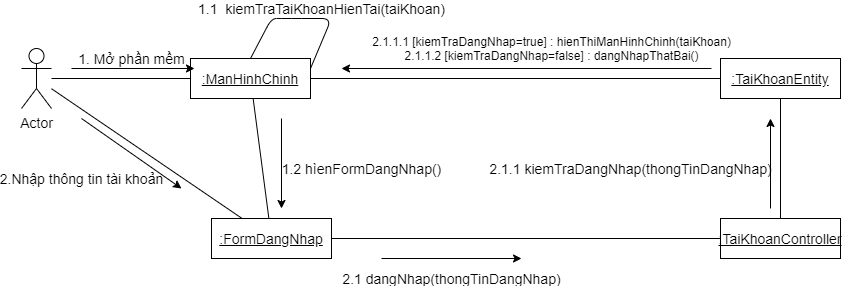

The diagram above was exported from draw.io. Its source (the exported page's mxGraphModel, read from the mxfile embedded in the PNG):
<mxGraphModel dx="926" dy="626" grid="1" gridSize="10" guides="1" tooltips="1" connect="1" arrows="1" fold="1" page="1" pageScale="1" pageWidth="850" pageHeight="1100" math="0" shadow="0">
  <root>
    <mxCell id="0" />
    <mxCell id="1" parent="0" />
    <mxCell id="7jYxN-CEkSdcWfcaSGoC-1" value="&lt;u style=&quot;font-size: 14px;&quot;&gt;:ManHinhChinh&lt;/u&gt;" style="rounded=0;whiteSpace=wrap;html=1;fontSize=14;" parent="1" vertex="1">
      <mxGeometry x="190" y="200" width="120" height="40" as="geometry" />
    </mxCell>
    <mxCell id="7jYxN-CEkSdcWfcaSGoC-2" value="Actor" style="shape=umlActor;verticalLabelPosition=bottom;verticalAlign=top;html=1;fontSize=14;" parent="1" vertex="1">
      <mxGeometry x="21" y="190" width="30" height="60" as="geometry" />
    </mxCell>
    <mxCell id="7jYxN-CEkSdcWfcaSGoC-3" value="&lt;u style=&quot;font-size: 14px;&quot;&gt;:FormDangNhap&lt;/u&gt;" style="rounded=0;whiteSpace=wrap;html=1;fontSize=14;" parent="1" vertex="1">
      <mxGeometry x="211" y="360" width="120" height="40" as="geometry" />
    </mxCell>
    <mxCell id="7jYxN-CEkSdcWfcaSGoC-4" value="&lt;u style=&quot;font-size: 14px;&quot;&gt;:TaiKhoanController&lt;/u&gt;" style="rounded=0;whiteSpace=wrap;html=1;fontSize=14;" parent="1" vertex="1">
      <mxGeometry x="720" y="360" width="120" height="40" as="geometry" />
    </mxCell>
    <mxCell id="7jYxN-CEkSdcWfcaSGoC-5" value="" style="endArrow=none;html=1;fontSize=14;" parent="1" source="7jYxN-CEkSdcWfcaSGoC-2" target="7jYxN-CEkSdcWfcaSGoC-1" edge="1">
      <mxGeometry width="50" height="50" relative="1" as="geometry">
        <mxPoint x="81" y="440" as="sourcePoint" />
        <mxPoint x="131" y="390" as="targetPoint" />
      </mxGeometry>
    </mxCell>
    <mxCell id="7jYxN-CEkSdcWfcaSGoC-6" value="" style="endArrow=none;html=1;fontSize=14;" parent="1" source="7jYxN-CEkSdcWfcaSGoC-3" target="7jYxN-CEkSdcWfcaSGoC-1" edge="1">
      <mxGeometry width="50" height="50" relative="1" as="geometry">
        <mxPoint x="221" y="310" as="sourcePoint" />
        <mxPoint x="271" y="260" as="targetPoint" />
      </mxGeometry>
    </mxCell>
    <mxCell id="7jYxN-CEkSdcWfcaSGoC-7" value="" style="endArrow=none;html=1;fontSize=14;" parent="1" source="7jYxN-CEkSdcWfcaSGoC-3" target="7jYxN-CEkSdcWfcaSGoC-4" edge="1">
      <mxGeometry width="50" height="50" relative="1" as="geometry">
        <mxPoint x="231" y="540" as="sourcePoint" />
        <mxPoint x="281" y="490" as="targetPoint" />
      </mxGeometry>
    </mxCell>
    <mxCell id="7jYxN-CEkSdcWfcaSGoC-8" value="&lt;u style=&quot;font-size: 14px;&quot;&gt;:TaiKhoanEntity&lt;/u&gt;" style="rounded=0;whiteSpace=wrap;html=1;fontSize=14;" parent="1" vertex="1">
      <mxGeometry x="720" y="200" width="120" height="40" as="geometry" />
    </mxCell>
    <mxCell id="7jYxN-CEkSdcWfcaSGoC-9" value="" style="endArrow=none;html=1;fontSize=14;" parent="1" source="7jYxN-CEkSdcWfcaSGoC-8" target="7jYxN-CEkSdcWfcaSGoC-4" edge="1">
      <mxGeometry width="50" height="50" relative="1" as="geometry">
        <mxPoint x="171" y="540" as="sourcePoint" />
        <mxPoint x="221" y="490" as="targetPoint" />
      </mxGeometry>
    </mxCell>
    <mxCell id="7jYxN-CEkSdcWfcaSGoC-10" value="1. Mở phần mềm" style="endArrow=classic;html=1;fontSize=14;" parent="1" edge="1">
      <mxGeometry x="-0.0244" y="10" width="50" height="50" relative="1" as="geometry">
        <mxPoint x="71" y="210" as="sourcePoint" />
        <mxPoint x="194" y="210" as="targetPoint" />
        <mxPoint as="offset" />
      </mxGeometry>
    </mxCell>
    <mxCell id="7jYxN-CEkSdcWfcaSGoC-12" value="&lt;span style=&quot;color: rgb(0 , 0 , 0) ; font-family: &amp;#34;helvetica&amp;#34; ; font-size: 14px ; font-style: normal ; font-weight: 400 ; letter-spacing: normal ; text-align: center ; text-indent: 0px ; text-transform: none ; word-spacing: 0px ; display: inline ; float: none&quot;&gt;1.1&amp;nbsp; kiemTraTaiKhoanHienTai(taiKhoan)&lt;/span&gt;" style="endArrow=none;html=1;exitX=1;exitY=0.25;exitDx=0;exitDy=0;entryX=0.5;entryY=0;entryDx=0;entryDy=0;endFill=0;labelBackgroundColor=none;fontSize=14;" parent="1" source="7jYxN-CEkSdcWfcaSGoC-1" target="7jYxN-CEkSdcWfcaSGoC-1" edge="1">
      <mxGeometry x="-0.2" y="-10" width="50" height="50" relative="1" as="geometry">
        <mxPoint x="361" y="210" as="sourcePoint" />
        <mxPoint x="411" y="160" as="targetPoint" />
        <Array as="points">
          <mxPoint x="331" y="160" />
          <mxPoint x="291" y="160" />
          <mxPoint x="271" y="160" />
        </Array>
        <mxPoint as="offset" />
      </mxGeometry>
    </mxCell>
    <mxCell id="7jYxN-CEkSdcWfcaSGoC-14" value="1.2 hìenFormDangNhap()" style="endArrow=classic;html=1;labelBackgroundColor=none;fontSize=14;" parent="1" edge="1">
      <mxGeometry x="0.1111" y="80" width="50" height="50" relative="1" as="geometry">
        <mxPoint x="281" y="260" as="sourcePoint" />
        <mxPoint x="281" y="350" as="targetPoint" />
        <mxPoint as="offset" />
      </mxGeometry>
    </mxCell>
    <mxCell id="7jYxN-CEkSdcWfcaSGoC-15" value="&lt;span style=&quot;color: rgb(0, 0, 0); font-family: helvetica; font-size: 14px; font-style: normal; font-weight: 400; letter-spacing: normal; text-align: center; text-indent: 0px; text-transform: none; word-spacing: 0px; background-color: rgb(255, 255, 255); display: inline; float: none;&quot;&gt;2.1 dangNhap(thongTinDangNhap)&lt;/span&gt;&lt;br style=&quot;font-size: 14px;&quot;&gt;" style="endArrow=classic;html=1;labelBackgroundColor=none;fontSize=14;" parent="1" edge="1">
      <mxGeometry y="-20" width="50" height="50" relative="1" as="geometry">
        <mxPoint x="381" y="400" as="sourcePoint" />
        <mxPoint x="521" y="400" as="targetPoint" />
        <mxPoint as="offset" />
      </mxGeometry>
    </mxCell>
    <mxCell id="7jYxN-CEkSdcWfcaSGoC-16" value="2.1.1 kiemTraDangNhap(thongTinDangNhap)" style="endArrow=classic;html=1;labelBackgroundColor=none;fontSize=14;" parent="1" edge="1">
      <mxGeometry x="-0.1111" y="140" width="50" height="50" relative="1" as="geometry">
        <mxPoint x="770" y="350" as="sourcePoint" />
        <mxPoint x="770" y="260" as="targetPoint" />
        <mxPoint as="offset" />
      </mxGeometry>
    </mxCell>
    <mxCell id="7jYxN-CEkSdcWfcaSGoC-17" value="" style="endArrow=none;html=1;labelBackgroundColor=none;fontSize=14;" parent="1" source="7jYxN-CEkSdcWfcaSGoC-8" target="7jYxN-CEkSdcWfcaSGoC-1" edge="1">
      <mxGeometry width="50" height="50" relative="1" as="geometry">
        <mxPoint x="161" y="350" as="sourcePoint" />
        <mxPoint x="211" y="300" as="targetPoint" />
      </mxGeometry>
    </mxCell>
    <mxCell id="7jYxN-CEkSdcWfcaSGoC-19" value="" style="endArrow=none;html=1;labelBackgroundColor=none;fontSize=14;" parent="1" source="7jYxN-CEkSdcWfcaSGoC-3" target="7jYxN-CEkSdcWfcaSGoC-2" edge="1">
      <mxGeometry width="50" height="50" relative="1" as="geometry">
        <mxPoint x="101" y="490" as="sourcePoint" />
        <mxPoint x="151" y="440" as="targetPoint" />
      </mxGeometry>
    </mxCell>
    <mxCell id="7jYxN-CEkSdcWfcaSGoC-20" value="2.Nhập thông tin tài khoản" style="endArrow=classic;html=1;labelBackgroundColor=none;fontSize=14;" parent="1" edge="1">
      <mxGeometry x="-0.4362" y="-49" width="50" height="50" relative="1" as="geometry">
        <mxPoint x="81" y="260" as="sourcePoint" />
        <mxPoint x="181" y="330" as="targetPoint" />
        <mxPoint as="offset" />
      </mxGeometry>
    </mxCell>
    <mxCell id="7jYxN-CEkSdcWfcaSGoC-21" value="2.1.1.1 [kiemTraDangNhap=true] : hienThiManHinhChinh(taiKhoan)&lt;br style=&quot;font-size: 12px;&quot;&gt;2.1.1.2 [kiemTraDangNhap=false] : dangNhapThatBai()" style="endArrow=classic;html=1;labelBackgroundColor=none;fontSize=12;" parent="1" edge="1">
      <mxGeometry x="-0.1351" y="-20" width="50" height="50" relative="1" as="geometry">
        <mxPoint x="711" y="210" as="sourcePoint" />
        <mxPoint x="341" y="210" as="targetPoint" />
        <mxPoint as="offset" />
      </mxGeometry>
    </mxCell>
  </root>
</mxGraphModel>